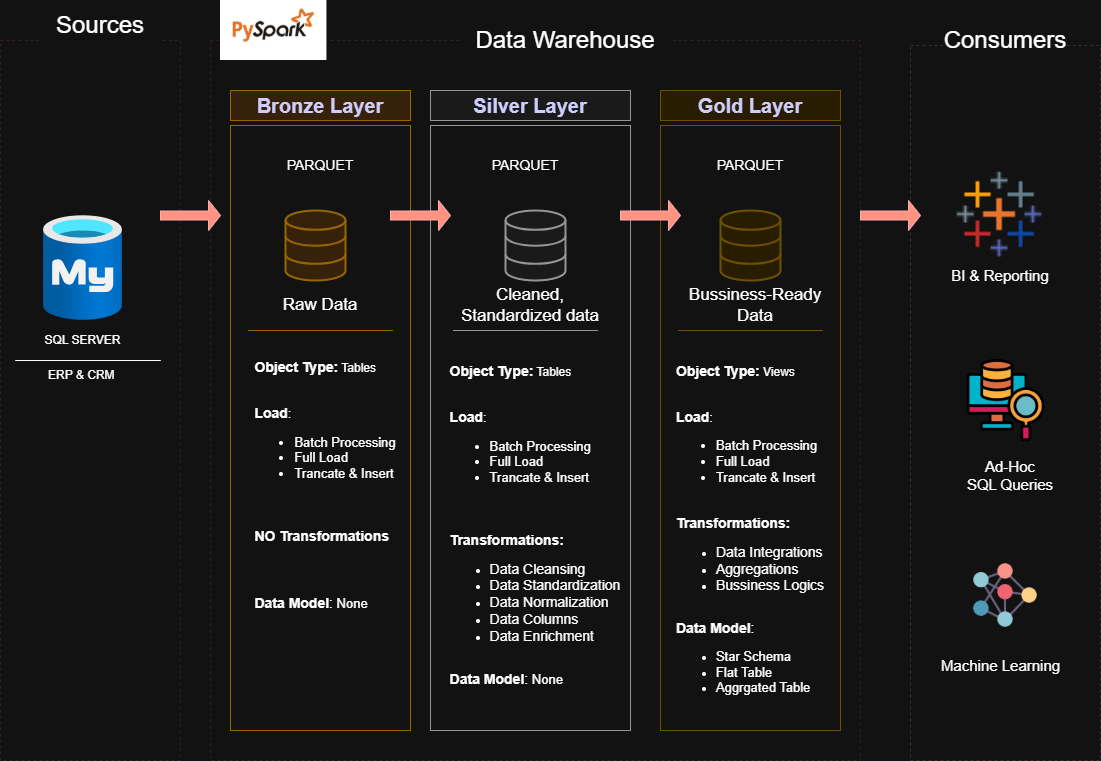

The diagram above was exported from draw.io. Its source (the exported page's mxGraphModel, read from the mxfile embedded in the PNG):
<mxGraphModel dx="1884" dy="811" grid="1" gridSize="10" guides="1" tooltips="1" connect="1" arrows="1" fold="1" page="1" pageScale="1" pageWidth="1169" pageHeight="827" math="0" shadow="0">
  <root>
    <mxCell id="0" />
    <mxCell id="1" parent="0" />
    <mxCell id="BNOFNAKZuXbQfmV0z-QA-1" value="" style="rounded=0;whiteSpace=wrap;html=1;dashed=1;fillColor=none;strokeColor=#ffe5e5;" parent="1" vertex="1">
      <mxGeometry x="59.99999999999999" y="80" width="180" height="720" as="geometry" />
    </mxCell>
    <mxCell id="BNOFNAKZuXbQfmV0z-QA-3" value="" style="rounded=0;whiteSpace=wrap;html=1;dashed=1;fillColor=none;strokeColor=#ffe5e5;" parent="1" vertex="1">
      <mxGeometry x="270" y="80" width="650" height="720" as="geometry" />
    </mxCell>
    <mxCell id="BNOFNAKZuXbQfmV0z-QA-4" value="" style="rounded=0;whiteSpace=wrap;html=1;dashed=1;fillColor=none;strokeColor=#f2d9d9;" parent="1" vertex="1">
      <mxGeometry x="970" y="85" width="190" height="715" as="geometry" />
    </mxCell>
    <mxCell id="BNOFNAKZuXbQfmV0z-QA-5" value="&lt;font style=&quot;font-size: 24px;&quot;&gt;Data Warehouse&lt;/font&gt;" style="rounded=1;whiteSpace=wrap;html=1;fillColor=default;strokeColor=none;" parent="1" vertex="1">
      <mxGeometry x="520" y="60" width="210" height="40" as="geometry" />
    </mxCell>
    <mxCell id="BNOFNAKZuXbQfmV0z-QA-6" value="&lt;font style=&quot;font-size: 24px;&quot;&gt;Sources&lt;/font&gt;" style="rounded=1;whiteSpace=wrap;html=1;fillColor=default;strokeColor=none;" parent="1" vertex="1">
      <mxGeometry x="100" y="45" width="120" height="40" as="geometry" />
    </mxCell>
    <mxCell id="BNOFNAKZuXbQfmV0z-QA-7" value="&lt;font style=&quot;font-size: 24px;&quot;&gt;Consumers&lt;/font&gt;" style="rounded=1;whiteSpace=wrap;html=1;fillColor=default;strokeColor=none;" parent="1" vertex="1">
      <mxGeometry x="1005" y="60" width="120" height="40" as="geometry" />
    </mxCell>
    <mxCell id="BNOFNAKZuXbQfmV0z-QA-8" value="" style="rounded=0;whiteSpace=wrap;html=1;fillColor=none;strokeColor=#d79b00;" parent="1" vertex="1">
      <mxGeometry x="290" y="165" width="180" height="605" as="geometry" />
    </mxCell>
    <mxCell id="BNOFNAKZuXbQfmV0z-QA-9" value="&lt;font color=&quot;#0000ff&quot; style=&quot;font-size: 20px;&quot;&gt;&lt;b&gt;Silver Layer&lt;/b&gt;&lt;/font&gt;" style="rounded=0;whiteSpace=wrap;html=1;fillColor=#f5f5f5;strokeColor=#666666;fontColor=#333333;" parent="1" vertex="1">
      <mxGeometry x="490" y="130" width="200" height="30" as="geometry" />
    </mxCell>
    <mxCell id="BNOFNAKZuXbQfmV0z-QA-10" value="&lt;font color=&quot;#0000ff&quot; style=&quot;font-size: 20px;&quot;&gt;&lt;b&gt;Bronze Layer&lt;/b&gt;&lt;/font&gt;" style="rounded=0;whiteSpace=wrap;html=1;fillColor=#ffe6cc;strokeColor=#d79b00;" parent="1" vertex="1">
      <mxGeometry x="290" y="130" width="180" height="30" as="geometry" />
    </mxCell>
    <mxCell id="BNOFNAKZuXbQfmV0z-QA-11" value="" style="rounded=0;whiteSpace=wrap;html=1;fillColor=none;strokeColor=#666666;fontColor=#333333;" parent="1" vertex="1">
      <mxGeometry x="490" y="165" width="200" height="605" as="geometry" />
    </mxCell>
    <mxCell id="BNOFNAKZuXbQfmV0z-QA-12" value="&lt;font color=&quot;#0000ff&quot; style=&quot;font-size: 20px;&quot;&gt;&lt;b&gt;Gold Layer&lt;/b&gt;&lt;/font&gt;" style="rounded=0;whiteSpace=wrap;html=1;fillColor=#fff2cc;strokeColor=#d6b656;" parent="1" vertex="1">
      <mxGeometry x="720" y="130" width="180" height="30" as="geometry" />
    </mxCell>
    <mxCell id="BNOFNAKZuXbQfmV0z-QA-13" value="" style="rounded=0;whiteSpace=wrap;html=1;fillColor=none;strokeColor=#d6b656;" parent="1" vertex="1">
      <mxGeometry x="720" y="165" width="180" height="605" as="geometry" />
    </mxCell>
    <mxCell id="BNOFNAKZuXbQfmV0z-QA-28" value="" style="html=1;verticalLabelPosition=bottom;align=center;labelBackgroundColor=#ffffff;verticalAlign=top;strokeWidth=2;strokeColor=#d79b00;shadow=0;dashed=0;shape=mxgraph.ios7.icons.data;fillColor=#ffe6cc;" parent="1" vertex="1">
      <mxGeometry x="345" y="250" width="60" height="70" as="geometry" />
    </mxCell>
    <mxCell id="BNOFNAKZuXbQfmV0z-QA-29" value="" style="html=1;verticalLabelPosition=bottom;align=center;labelBackgroundColor=#ffffff;verticalAlign=top;strokeWidth=2;strokeColor=#666666;shadow=0;dashed=0;shape=mxgraph.ios7.icons.data;fillColor=#f5f5f5;fontColor=#333333;" parent="1" vertex="1">
      <mxGeometry x="565" y="250" width="60" height="70" as="geometry" />
    </mxCell>
    <mxCell id="BNOFNAKZuXbQfmV0z-QA-30" value="" style="html=1;verticalLabelPosition=bottom;align=center;labelBackgroundColor=#ffffff;verticalAlign=top;strokeWidth=2;strokeColor=#d6b656;shadow=0;dashed=0;shape=mxgraph.ios7.icons.data;fillColor=#fff2cc;" parent="1" vertex="1">
      <mxGeometry x="780" y="250" width="60" height="70" as="geometry" />
    </mxCell>
    <mxCell id="BNOFNAKZuXbQfmV0z-QA-31" value="" style="shape=singleArrow;whiteSpace=wrap;html=1;fillColor=#e51400;fontColor=#ffffff;strokeColor=#B20000;" parent="1" vertex="1">
      <mxGeometry x="220" y="240" width="60" height="30" as="geometry" />
    </mxCell>
    <mxCell id="BNOFNAKZuXbQfmV0z-QA-32" value="" style="shape=singleArrow;whiteSpace=wrap;html=1;fillColor=#e51400;fontColor=#ffffff;strokeColor=#B20000;" parent="1" vertex="1">
      <mxGeometry x="450" y="240" width="60" height="30" as="geometry" />
    </mxCell>
    <mxCell id="BNOFNAKZuXbQfmV0z-QA-33" value="" style="shape=singleArrow;whiteSpace=wrap;html=1;fillColor=#e51400;fontColor=#ffffff;strokeColor=#B20000;" parent="1" vertex="1">
      <mxGeometry x="920" y="240" width="60" height="30" as="geometry" />
    </mxCell>
    <mxCell id="BNOFNAKZuXbQfmV0z-QA-35" value="" style="shape=singleArrow;whiteSpace=wrap;html=1;fillColor=#e51400;fontColor=#ffffff;strokeColor=#B20000;" parent="1" vertex="1">
      <mxGeometry x="680" y="240" width="60" height="30" as="geometry" />
    </mxCell>
    <mxCell id="BNOFNAKZuXbQfmV0z-QA-36" value="&lt;font style=&quot;font-size: 17px;&quot;&gt;Cleaned, Standardized data&lt;/font&gt;" style="text;html=1;align=center;verticalAlign=middle;whiteSpace=wrap;rounded=0;" parent="1" vertex="1">
      <mxGeometry x="505" y="330.29" width="170" height="30" as="geometry" />
    </mxCell>
    <mxCell id="BNOFNAKZuXbQfmV0z-QA-37" value="&lt;font style=&quot;font-size: 17px;&quot;&gt;Raw Data&lt;/font&gt;" style="text;html=1;align=center;verticalAlign=middle;whiteSpace=wrap;rounded=0;" parent="1" vertex="1">
      <mxGeometry x="325" y="330" width="110" height="30" as="geometry" />
    </mxCell>
    <mxCell id="BNOFNAKZuXbQfmV0z-QA-40" value="&lt;div style=&quot;text-align: left;&quot;&gt;&lt;span style=&quot;background-color: initial;&quot;&gt;&lt;b&gt;&lt;font style=&quot;font-size: 14px;&quot;&gt;Object Type:&lt;/font&gt;&lt;/b&gt; Tables&lt;/span&gt;&lt;/div&gt;&lt;div style=&quot;text-align: left;&quot;&gt;&lt;span style=&quot;background-color: initial;&quot;&gt;&lt;br&gt;&lt;/span&gt;&lt;/div&gt;&lt;br&gt;&lt;div style=&quot;text-align: left;&quot;&gt;&lt;span style=&quot;background-color: initial;&quot;&gt;&lt;b style=&quot;&quot;&gt;&lt;font style=&quot;font-size: 14px;&quot;&gt;Load&lt;/font&gt;&lt;/b&gt;&lt;span style=&quot;font-size: 13px;&quot;&gt;:&amp;nbsp;&lt;/span&gt;&lt;/span&gt;&lt;/div&gt;&lt;div style=&quot;&quot;&gt;&lt;ul style=&quot;font-size: 13px;&quot;&gt;&lt;li style=&quot;text-align: left;&quot;&gt;Batch Processing&lt;/li&gt;&lt;li style=&quot;text-align: left;&quot;&gt;Full Load&lt;/li&gt;&lt;li style=&quot;text-align: left;&quot;&gt;Trancate &amp;amp; Insert&lt;/li&gt;&lt;/ul&gt;&lt;div style=&quot;text-align: left;&quot;&gt;&lt;b style=&quot;&quot;&gt;&lt;font style=&quot;font-size: 14px;&quot;&gt;&lt;br&gt;&lt;/font&gt;&lt;/b&gt;&lt;/div&gt;&lt;div style=&quot;text-align: left;&quot;&gt;&lt;b style=&quot;&quot;&gt;&lt;font style=&quot;font-size: 14px;&quot;&gt;&lt;br&gt;&lt;/font&gt;&lt;/b&gt;&lt;/div&gt;&lt;div style=&quot;text-align: left;&quot;&gt;&lt;b style=&quot;&quot;&gt;&lt;font style=&quot;font-size: 14px;&quot;&gt;NO Transformations&lt;/font&gt;&lt;/b&gt;&lt;/div&gt;&lt;div style=&quot;text-align: left;&quot;&gt;&lt;b style=&quot;&quot;&gt;&lt;font style=&quot;font-size: 14px;&quot;&gt;&lt;br&gt;&lt;/font&gt;&lt;/b&gt;&lt;/div&gt;&lt;div style=&quot;text-align: left;&quot;&gt;&lt;b style=&quot;&quot;&gt;&lt;font style=&quot;font-size: 14px;&quot;&gt;&lt;br&gt;&lt;/font&gt;&lt;/b&gt;&lt;/div&gt;&lt;div style=&quot;text-align: left;&quot;&gt;&lt;b style=&quot;&quot;&gt;&lt;font style=&quot;font-size: 14px;&quot;&gt;&lt;br&gt;&lt;/font&gt;&lt;/b&gt;&lt;/div&gt;&lt;div style=&quot;&quot;&gt;&lt;div style=&quot;text-align: left;&quot;&gt;&lt;font style=&quot;font-size: 14px;&quot;&gt;&lt;b&gt;Data Model&lt;/b&gt;:&lt;/font&gt;&lt;span style=&quot;font-size: 13px;&quot;&gt; None&lt;/span&gt;&lt;/div&gt;&lt;/div&gt;&lt;/div&gt;" style="text;html=1;align=center;verticalAlign=middle;whiteSpace=wrap;rounded=0;" parent="1" vertex="1">
      <mxGeometry x="310" y="510" width="150" height="30" as="geometry" />
    </mxCell>
    <mxCell id="BNOFNAKZuXbQfmV0z-QA-42" value="&lt;div style=&quot;text-align: left;&quot;&gt;&lt;span style=&quot;background-color: initial;&quot;&gt;&lt;b&gt;&lt;font style=&quot;font-size: 14px;&quot;&gt;Object Type:&lt;/font&gt;&lt;/b&gt; Tables&lt;/span&gt;&lt;/div&gt;&lt;div style=&quot;text-align: left;&quot;&gt;&lt;span style=&quot;background-color: initial;&quot;&gt;&lt;br&gt;&lt;/span&gt;&lt;/div&gt;&lt;br&gt;&lt;div style=&quot;text-align: left;&quot;&gt;&lt;span style=&quot;background-color: initial;&quot;&gt;&lt;b style=&quot;&quot;&gt;&lt;font style=&quot;font-size: 14px;&quot;&gt;Load&lt;/font&gt;&lt;/b&gt;&lt;span style=&quot;font-size: 13px;&quot;&gt;:&amp;nbsp;&lt;/span&gt;&lt;/span&gt;&lt;/div&gt;&lt;div style=&quot;&quot;&gt;&lt;ul style=&quot;font-size: 13px;&quot;&gt;&lt;li style=&quot;text-align: left;&quot;&gt;Batch Processing&lt;/li&gt;&lt;li style=&quot;text-align: left;&quot;&gt;Full Load&lt;/li&gt;&lt;li style=&quot;text-align: left;&quot;&gt;Trancate &amp;amp; Insert&lt;/li&gt;&lt;/ul&gt;&lt;div style=&quot;text-align: left;&quot;&gt;&lt;b style=&quot;&quot;&gt;&lt;font style=&quot;font-size: 14px;&quot;&gt;&lt;br&gt;&lt;/font&gt;&lt;/b&gt;&lt;/div&gt;&lt;div style=&quot;text-align: left;&quot;&gt;&lt;b style=&quot;&quot;&gt;&lt;font style=&quot;font-size: 14px;&quot;&gt;&lt;br&gt;&lt;/font&gt;&lt;/b&gt;&lt;/div&gt;&lt;div style=&quot;text-align: left;&quot;&gt;&lt;b style=&quot;&quot;&gt;&lt;font style=&quot;font-size: 14px;&quot;&gt;Transformations:&lt;/font&gt;&lt;/b&gt;&lt;/div&gt;&lt;div style=&quot;&quot;&gt;&lt;ul&gt;&lt;li style=&quot;text-align: left;&quot;&gt;&lt;font style=&quot;font-size: 14px;&quot;&gt;Data Cleansing&lt;/font&gt;&lt;/li&gt;&lt;li style=&quot;text-align: left;&quot;&gt;&lt;font style=&quot;font-size: 14px;&quot;&gt;Data Standardization&lt;/font&gt;&lt;/li&gt;&lt;li style=&quot;text-align: left;&quot;&gt;&lt;font style=&quot;font-size: 14px;&quot;&gt;Data Normalization&lt;/font&gt;&lt;/li&gt;&lt;li style=&quot;text-align: left;&quot;&gt;&lt;font style=&quot;font-size: 14px;&quot;&gt;Data Columns&lt;/font&gt;&lt;/li&gt;&lt;li style=&quot;text-align: left;&quot;&gt;&lt;font style=&quot;font-size: 14px;&quot;&gt;Data Enrichment&lt;/font&gt;&lt;/li&gt;&lt;/ul&gt;&lt;/div&gt;&lt;div style=&quot;text-align: left;&quot;&gt;&lt;br&gt;&lt;/div&gt;&lt;div style=&quot;&quot;&gt;&lt;div style=&quot;text-align: left;&quot;&gt;&lt;font style=&quot;font-size: 14px;&quot;&gt;&lt;b&gt;Data Model&lt;/b&gt;:&lt;/font&gt;&lt;span style=&quot;font-size: 13px;&quot;&gt; None&lt;/span&gt;&lt;/div&gt;&lt;/div&gt;&lt;/div&gt;" style="text;html=1;align=center;verticalAlign=middle;whiteSpace=wrap;rounded=0;" parent="1" vertex="1">
      <mxGeometry x="505" y="540" width="180" height="50" as="geometry" />
    </mxCell>
    <mxCell id="BNOFNAKZuXbQfmV0z-QA-43" value="&lt;div style=&quot;text-align: left;&quot;&gt;&lt;span style=&quot;background-color: initial;&quot;&gt;&lt;b&gt;&lt;font style=&quot;font-size: 14px;&quot;&gt;Object Type:&lt;/font&gt;&lt;/b&gt;&amp;nbsp;Views&lt;/span&gt;&lt;/div&gt;&lt;div style=&quot;text-align: left;&quot;&gt;&lt;span style=&quot;background-color: initial;&quot;&gt;&lt;br&gt;&lt;/span&gt;&lt;/div&gt;&lt;br&gt;&lt;div style=&quot;text-align: left;&quot;&gt;&lt;span style=&quot;background-color: initial;&quot;&gt;&lt;b style=&quot;&quot;&gt;&lt;font style=&quot;font-size: 14px;&quot;&gt;Load&lt;/font&gt;&lt;/b&gt;&lt;span style=&quot;font-size: 13px;&quot;&gt;:&amp;nbsp;&lt;/span&gt;&lt;/span&gt;&lt;/div&gt;&lt;div style=&quot;&quot;&gt;&lt;ul style=&quot;font-size: 13px;&quot;&gt;&lt;li style=&quot;text-align: left;&quot;&gt;Batch Processing&lt;/li&gt;&lt;li style=&quot;text-align: left;&quot;&gt;Full Load&lt;/li&gt;&lt;li style=&quot;text-align: left;&quot;&gt;Trancate &amp;amp; Insert&lt;/li&gt;&lt;/ul&gt;&lt;div style=&quot;text-align: left;&quot;&gt;&lt;b style=&quot;&quot;&gt;&lt;font style=&quot;font-size: 14px;&quot;&gt;&lt;br&gt;&lt;/font&gt;&lt;/b&gt;&lt;/div&gt;&lt;div style=&quot;text-align: left;&quot;&gt;&lt;b style=&quot;&quot;&gt;&lt;font style=&quot;font-size: 14px;&quot;&gt;Transformations:&lt;/font&gt;&lt;/b&gt;&lt;/div&gt;&lt;div style=&quot;&quot;&gt;&lt;ul&gt;&lt;li style=&quot;text-align: left;&quot;&gt;&lt;font style=&quot;font-size: 14px;&quot;&gt;Data Integrations&lt;/font&gt;&lt;/li&gt;&lt;li style=&quot;text-align: left;&quot;&gt;&lt;font style=&quot;font-size: 14px;&quot;&gt;Aggregations&lt;/font&gt;&lt;/li&gt;&lt;li style=&quot;text-align: left;&quot;&gt;&lt;font style=&quot;font-size: 14px;&quot;&gt;Bussiness Logics&lt;/font&gt;&lt;/li&gt;&lt;/ul&gt;&lt;/div&gt;&lt;div style=&quot;text-align: left;&quot;&gt;&lt;br&gt;&lt;/div&gt;&lt;div style=&quot;&quot;&gt;&lt;div style=&quot;text-align: left;&quot;&gt;&lt;font style=&quot;font-size: 14px;&quot;&gt;&lt;b&gt;Data Model&lt;/b&gt;:&lt;/font&gt;&lt;span style=&quot;font-size: 13px;&quot;&gt;&amp;nbsp;&lt;/span&gt;&lt;/div&gt;&lt;div style=&quot;text-align: left;&quot;&gt;&lt;ul&gt;&lt;li&gt;&lt;span style=&quot;font-size: 13px;&quot;&gt;Star Schema&lt;/span&gt;&lt;/li&gt;&lt;li&gt;&lt;span style=&quot;font-size: 13px;&quot;&gt;Flat Table&lt;/span&gt;&lt;/li&gt;&lt;li&gt;&lt;span style=&quot;font-size: 13px;&quot;&gt;Aggrgated Table&lt;/span&gt;&lt;/li&gt;&lt;/ul&gt;&lt;/div&gt;&lt;/div&gt;&lt;/div&gt;" style="text;html=1;align=center;verticalAlign=middle;whiteSpace=wrap;rounded=0;" parent="1" vertex="1">
      <mxGeometry x="720" y="550" width="180" height="50" as="geometry" />
    </mxCell>
    <mxCell id="BNOFNAKZuXbQfmV0z-QA-45" value="&lt;font style=&quot;font-size: 17px;&quot;&gt;Bussiness-Ready Data&lt;/font&gt;" style="text;html=1;align=center;verticalAlign=middle;whiteSpace=wrap;rounded=0;" parent="1" vertex="1">
      <mxGeometry x="730" y="330" width="170" height="30" as="geometry" />
    </mxCell>
    <mxCell id="BNOFNAKZuXbQfmV0z-QA-47" value="" style="shape=image;verticalLabelPosition=bottom;labelBackgroundColor=default;verticalAlign=top;aspect=fixed;imageAspect=0;image=data:image/png,(base64 omitted: 488 chars);" parent="1" vertex="1">
      <mxGeometry x="1015" y="210" width="90" height="90" as="geometry" />
    </mxCell>
    <mxCell id="BNOFNAKZuXbQfmV0z-QA-49" value="" style="shape=image;verticalLabelPosition=bottom;labelBackgroundColor=default;verticalAlign=top;aspect=fixed;imageAspect=0;image=data:image/png,(base64 omitted: 8636 chars);" parent="1" vertex="1">
      <mxGeometry x="1030" y="600" width="70" height="70" as="geometry" />
    </mxCell>
    <mxCell id="BNOFNAKZuXbQfmV0z-QA-54" value="" style="shape=image;verticalLabelPosition=bottom;labelBackgroundColor=default;verticalAlign=top;aspect=fixed;imageAspect=0;image=data:image/png,(base64 omitted: 8800 chars);" parent="1" vertex="1">
      <mxGeometry x="1020" y="395" width="90" height="90" as="geometry" />
    </mxCell>
    <mxCell id="BNOFNAKZuXbQfmV0z-QA-55" value="&lt;font style=&quot;font-size: 15px;&quot;&gt;BI &amp;amp; Reporting&lt;/font&gt;" style="text;html=1;align=center;verticalAlign=middle;whiteSpace=wrap;rounded=0;" parent="1" vertex="1">
      <mxGeometry x="1000" y="300.29" width="120" height="30" as="geometry" />
    </mxCell>
    <mxCell id="BNOFNAKZuXbQfmV0z-QA-57" value="&lt;span style=&quot;font-size: 15px;&quot;&gt;Machine Learning&lt;/span&gt;" style="text;html=1;align=center;verticalAlign=middle;whiteSpace=wrap;rounded=0;" parent="1" vertex="1">
      <mxGeometry x="992.5" y="690" width="135" height="30" as="geometry" />
    </mxCell>
    <mxCell id="BNOFNAKZuXbQfmV0z-QA-59" value="&lt;font style=&quot;font-size: 15px;&quot;&gt;Ad-Hoc&lt;br&gt;SQL Queries&lt;/font&gt;" style="text;html=1;align=center;verticalAlign=middle;whiteSpace=wrap;rounded=0;" parent="1" vertex="1">
      <mxGeometry x="1010" y="500" width="120" height="30" as="geometry" />
    </mxCell>
    <mxCell id="BNOFNAKZuXbQfmV0z-QA-61" value="" style="endArrow=none;html=1;rounded=0;" parent="1" edge="1">
      <mxGeometry width="50" height="50" relative="1" as="geometry">
        <mxPoint x="75" y="400" as="sourcePoint" />
        <mxPoint x="75" y="400" as="targetPoint" />
        <Array as="points">
          <mxPoint x="220" y="400" />
        </Array>
      </mxGeometry>
    </mxCell>
    <mxCell id="BNOFNAKZuXbQfmV0z-QA-63" value="" style="endArrow=none;html=1;rounded=0;fillColor=#ffe6cc;strokeColor=#d79b00;" parent="1" edge="1">
      <mxGeometry width="50" height="50" relative="1" as="geometry">
        <mxPoint x="307.5" y="370" as="sourcePoint" />
        <mxPoint x="307.5" y="370" as="targetPoint" />
        <Array as="points">
          <mxPoint x="452.5" y="370" />
          <mxPoint x="395" y="370" />
        </Array>
      </mxGeometry>
    </mxCell>
    <mxCell id="BNOFNAKZuXbQfmV0z-QA-64" value="" style="endArrow=none;html=1;rounded=0;fillColor=#f5f5f5;strokeColor=#666666;" parent="1" edge="1">
      <mxGeometry width="50" height="50" relative="1" as="geometry">
        <mxPoint x="512.5" y="370" as="sourcePoint" />
        <mxPoint x="512.5" y="370" as="targetPoint" />
        <Array as="points">
          <mxPoint x="657.5" y="370" />
          <mxPoint x="600" y="370" />
        </Array>
      </mxGeometry>
    </mxCell>
    <mxCell id="BNOFNAKZuXbQfmV0z-QA-65" value="" style="endArrow=none;html=1;rounded=0;fillColor=#fff2cc;strokeColor=#d6b656;" parent="1" edge="1">
      <mxGeometry width="50" height="50" relative="1" as="geometry">
        <mxPoint x="737.5" y="370" as="sourcePoint" />
        <mxPoint x="737.5" y="370" as="targetPoint" />
        <Array as="points">
          <mxPoint x="882.5" y="370" />
          <mxPoint x="825" y="370" />
        </Array>
      </mxGeometry>
    </mxCell>
    <mxCell id="hoIptyW-lkqfDO1e-YTg-2" value="" style="shape=image;verticalLabelPosition=bottom;labelBackgroundColor=default;verticalAlign=top;aspect=fixed;imageAspect=0;image=data:image/jpeg,(base64 omitted: 29432 chars);" vertex="1" parent="1">
      <mxGeometry x="280" y="40" width="106.43" height="60" as="geometry" />
    </mxCell>
    <mxCell id="hoIptyW-lkqfDO1e-YTg-3" value="" style="image;aspect=fixed;html=1;points=[];align=center;fontSize=12;image=img/lib/azure2/databases/Azure_Database_MySQL_Server.svg;" vertex="1" parent="1">
      <mxGeometry x="103.11999999999999" y="255" width="78.75" height="105" as="geometry" />
    </mxCell>
    <mxCell id="hoIptyW-lkqfDO1e-YTg-4" value="SQL SERVER" style="text;html=1;align=center;verticalAlign=middle;whiteSpace=wrap;rounded=0;" vertex="1" parent="1">
      <mxGeometry x="100.00000000000001" y="365" width="85" height="30" as="geometry" />
    </mxCell>
    <mxCell id="hoIptyW-lkqfDO1e-YTg-5" value="&lt;font&gt;PARQUET&lt;/font&gt;" style="text;html=1;align=center;verticalAlign=middle;whiteSpace=wrap;rounded=0;fontSize=14;" vertex="1" parent="1">
      <mxGeometry x="350" y="190" width="60" height="30" as="geometry" />
    </mxCell>
    <mxCell id="hoIptyW-lkqfDO1e-YTg-8" value="ERP &amp;amp; CRM&amp;nbsp;" style="text;html=1;align=center;verticalAlign=middle;whiteSpace=wrap;rounded=0;" vertex="1" parent="1">
      <mxGeometry x="85.5" y="400" width="114" height="30" as="geometry" />
    </mxCell>
    <mxCell id="hoIptyW-lkqfDO1e-YTg-9" value="&lt;font&gt;PARQUET&lt;/font&gt;" style="text;html=1;align=center;verticalAlign=middle;whiteSpace=wrap;rounded=0;fontSize=14;" vertex="1" parent="1">
      <mxGeometry x="555" y="190" width="60" height="30" as="geometry" />
    </mxCell>
    <mxCell id="hoIptyW-lkqfDO1e-YTg-10" value="&lt;font&gt;PARQUET&lt;/font&gt;" style="text;html=1;align=center;verticalAlign=middle;whiteSpace=wrap;rounded=0;fontSize=14;" vertex="1" parent="1">
      <mxGeometry x="780" y="190" width="60" height="30" as="geometry" />
    </mxCell>
  </root>
</mxGraphModel>